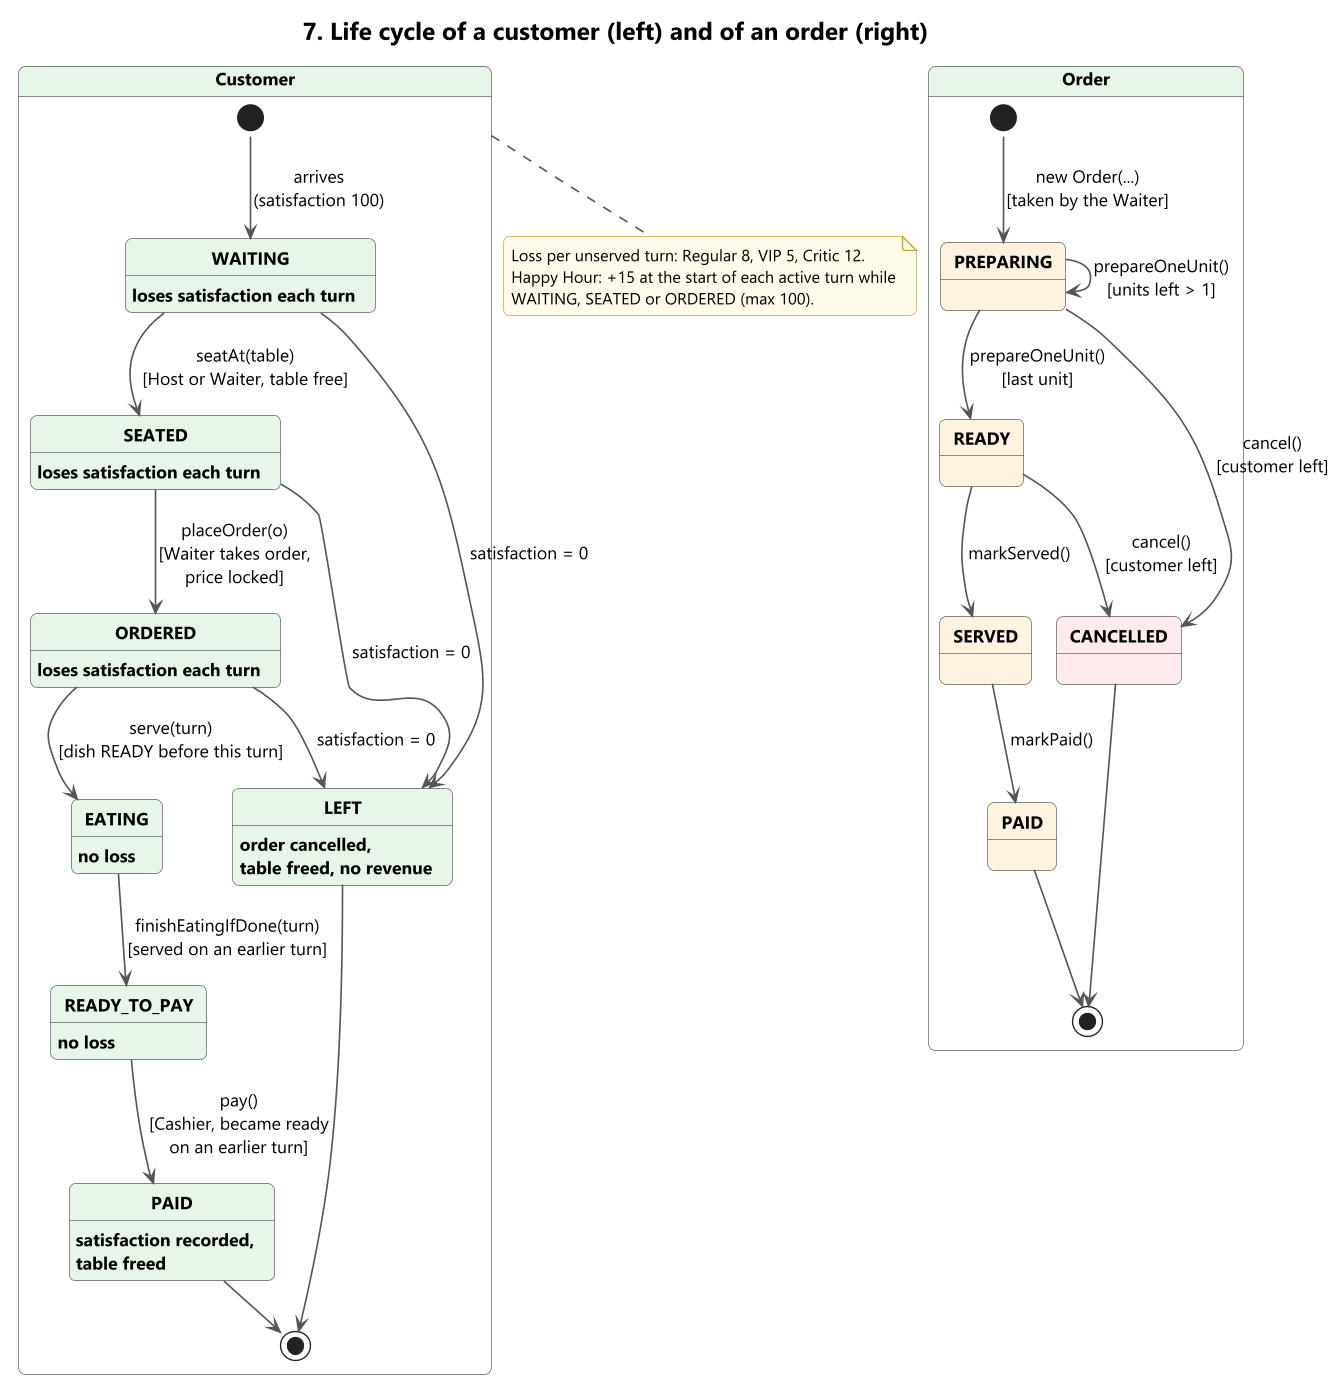

The diagram above was rendered by PlantUML. Its source (embedded in the PNG):
@startuml 7-customer-and-order-lifecycle
!include style.iuml
skinparam state {
  BackgroundColor #E8F5E9
  BorderColor #5A5A5A
  FontStyle bold
}
title 7. Life cycle of a customer (left) and of an order (right)

state "Customer" as CUST {
  [*] --> WAITING : arrives\n(satisfaction 100)
  WAITING --> SEATED : seatAt(table)\n[Host or Waiter, table free]
  SEATED --> ORDERED : placeOrder(o)\n[Waiter takes order,\nprice locked]
  ORDERED --> EATING : serve(turn)\n[dish READY before this turn]
  EATING --> READY_TO_PAY : finishEatingIfDone(turn)\n[served on an earlier turn]
  READY_TO_PAY --> PAID : pay()\n[Cashier, became ready\non an earlier turn]
  PAID --> [*]

  WAITING --> LEFT : satisfaction = 0
  SEATED --> LEFT : satisfaction = 0
  ORDERED --> LEFT : satisfaction = 0
  LEFT --> [*]

  WAITING : loses satisfaction each turn
  SEATED : loses satisfaction each turn
  ORDERED : loses satisfaction each turn
  EATING : no loss
  READY_TO_PAY : no loss
  PAID : satisfaction recorded,\ntable freed
  LEFT : order cancelled,\ntable freed, no revenue
}

state "Order" as ORD {
  state PREPARING #FFF3E0
  state READY #FFF3E0
  state "SERVED" as OSERVED #FFF3E0
  state "PAID" as OPAID #FFF3E0
  state CANCELLED #FFEBEE
  [*] --> PREPARING : new Order(...)\n[taken by the Waiter]
  PREPARING --> PREPARING : prepareOneUnit()\n[units left > 1]
  PREPARING --> READY : prepareOneUnit()\n[last unit]
  READY --> OSERVED : markServed()
  OSERVED --> OPAID : markPaid()
  PREPARING --> CANCELLED : cancel()\n[customer left]
  READY --> CANCELLED : cancel()\n[customer left]
  OPAID --> [*]
  CANCELLED --> [*]
}

note bottom of CUST
  Loss per unserved turn: Regular 8, VIP 5, Critic 12.
  Happy Hour: +15 at the start of each active turn while
  WAITING, SEATED or ORDERED (max 100).
end note
@enduml